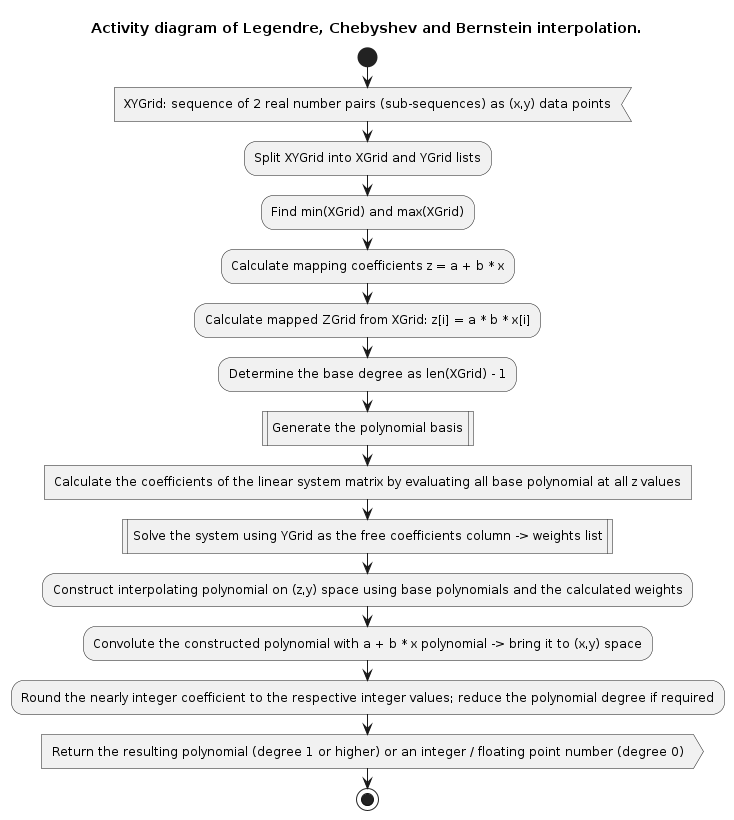

The diagram above was rendered by PlantUML. Its source (embedded in the PNG):
@startuml mapped_interpolation

title Activity diagram of Legendre, Chebyshev and Bernstein interpolation.

start

:XYGrid: sequence of 2 real number pairs (sub-sequences) as (x,y) data points<

:Split XYGrid into XGrid and YGrid lists;

:Find min(XGrid) and max(XGrid);

:Calculate mapping coefficients z = a + b * x;

:Calculate mapped ZGrid from XGrid: z[i] = a * b * x[i];

:Determine the base degree as len(XGrid) - 1;

:Generate the polynomial basis|

:Calculate the coefficients of the linear system matrix by evaluating all base polynomial at all z values]

:Solve the system using YGrid as the free coefficients column -> weights list|

:Construct interpolating polynomial on (z,y) space using base polynomials and the calculated weights;

:Convolute the constructed polynomial with a + b * x polynomial -> bring it to (x,y) space;

:Round the nearly integer coefficient to the respective integer values; reduce the polynomial degree if required;

:Return the resulting polynomial (degree 1 or higher) or an integer / floating point number (degree 0)>

stop

@enduml